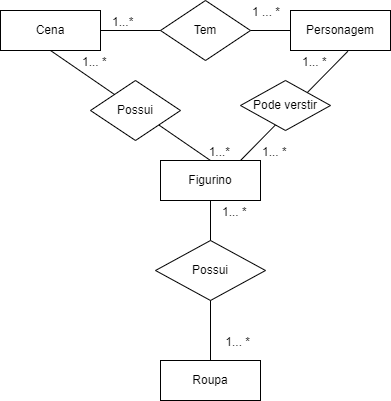

The diagram above was exported from draw.io. Its source (the exported page's mxGraphModel, read from the mxfile embedded in the PNG):
<mxGraphModel dx="1102" dy="593" grid="1" gridSize="10" guides="1" tooltips="1" connect="1" arrows="1" fold="1" page="1" pageScale="1" pageWidth="850" pageHeight="1100" math="0" shadow="0" extFonts="Permanent Marker^https://fonts.googleapis.com/css?family=Permanent+Marker">
  <root>
    <mxCell id="0" />
    <mxCell id="1" parent="0" />
    <mxCell id="2-qD7lKfnyMMdJNDfklZ-1" value="Cena" style="whiteSpace=wrap;html=1;align=center;" vertex="1" parent="1">
      <mxGeometry x="100" y="170" width="100" height="40" as="geometry" />
    </mxCell>
    <mxCell id="2-qD7lKfnyMMdJNDfklZ-3" value="Personagem" style="whiteSpace=wrap;html=1;align=center;" vertex="1" parent="1">
      <mxGeometry x="390" y="170" width="100" height="40" as="geometry" />
    </mxCell>
    <mxCell id="2-qD7lKfnyMMdJNDfklZ-4" value="" style="endArrow=none;html=1;rounded=0;exitX=1;exitY=0.5;exitDx=0;exitDy=0;entryX=0;entryY=0.5;entryDx=0;entryDy=0;" edge="1" parent="1" source="2-qD7lKfnyMMdJNDfklZ-1" target="2-qD7lKfnyMMdJNDfklZ-3">
      <mxGeometry relative="1" as="geometry">
        <mxPoint x="220" y="300" as="sourcePoint" />
        <mxPoint x="380" y="300" as="targetPoint" />
      </mxGeometry>
    </mxCell>
    <mxCell id="2-qD7lKfnyMMdJNDfklZ-5" value="1...*" style="resizable=0;html=1;align=left;verticalAlign=bottom;" connectable="0" vertex="1" parent="2-qD7lKfnyMMdJNDfklZ-4">
      <mxGeometry x="-1" relative="1" as="geometry">
        <mxPoint x="10" as="offset" />
      </mxGeometry>
    </mxCell>
    <mxCell id="2-qD7lKfnyMMdJNDfklZ-6" value="1 ... *" style="resizable=0;html=1;align=right;verticalAlign=bottom;" connectable="0" vertex="1" parent="2-qD7lKfnyMMdJNDfklZ-4">
      <mxGeometry x="1" relative="1" as="geometry">
        <mxPoint x="-10" y="-10" as="offset" />
      </mxGeometry>
    </mxCell>
    <mxCell id="2-qD7lKfnyMMdJNDfklZ-2" value="Tem" style="shape=rhombus;perimeter=rhombusPerimeter;whiteSpace=wrap;html=1;align=center;" vertex="1" parent="1">
      <mxGeometry x="260" y="160" width="90" height="60" as="geometry" />
    </mxCell>
    <mxCell id="2-qD7lKfnyMMdJNDfklZ-7" value="Roupa" style="whiteSpace=wrap;html=1;align=center;" vertex="1" parent="1">
      <mxGeometry x="260" y="520" width="100" height="40" as="geometry" />
    </mxCell>
    <mxCell id="2-qD7lKfnyMMdJNDfklZ-8" value="Figurino" style="whiteSpace=wrap;html=1;align=center;" vertex="1" parent="1">
      <mxGeometry x="260" y="320" width="100" height="40" as="geometry" />
    </mxCell>
    <mxCell id="2-qD7lKfnyMMdJNDfklZ-9" value="" style="endArrow=none;html=1;rounded=0;exitX=0.5;exitY=1;exitDx=0;exitDy=0;entryX=0.5;entryY=0;entryDx=0;entryDy=0;" edge="1" parent="1" source="2-qD7lKfnyMMdJNDfklZ-1" target="2-qD7lKfnyMMdJNDfklZ-8">
      <mxGeometry relative="1" as="geometry">
        <mxPoint x="220" y="300" as="sourcePoint" />
        <mxPoint x="380" y="300" as="targetPoint" />
      </mxGeometry>
    </mxCell>
    <mxCell id="2-qD7lKfnyMMdJNDfklZ-10" value="1... *" style="resizable=0;html=1;align=left;verticalAlign=bottom;" connectable="0" vertex="1" parent="2-qD7lKfnyMMdJNDfklZ-9">
      <mxGeometry x="-1" relative="1" as="geometry">
        <mxPoint x="30" y="20" as="offset" />
      </mxGeometry>
    </mxCell>
    <mxCell id="2-qD7lKfnyMMdJNDfklZ-11" value="1...*" style="resizable=0;html=1;align=right;verticalAlign=bottom;" connectable="0" vertex="1" parent="2-qD7lKfnyMMdJNDfklZ-9">
      <mxGeometry x="1" relative="1" as="geometry">
        <mxPoint x="20" as="offset" />
      </mxGeometry>
    </mxCell>
    <mxCell id="2-qD7lKfnyMMdJNDfklZ-12" value="Possui" style="shape=rhombus;perimeter=rhombusPerimeter;whiteSpace=wrap;html=1;align=center;" vertex="1" parent="1">
      <mxGeometry x="190" y="240" width="90" height="60" as="geometry" />
    </mxCell>
    <mxCell id="2-qD7lKfnyMMdJNDfklZ-13" value="" style="endArrow=none;html=1;rounded=0;entryX=0.573;entryY=1.021;entryDx=0;entryDy=0;entryPerimeter=0;" edge="1" parent="1" target="2-qD7lKfnyMMdJNDfklZ-3">
      <mxGeometry relative="1" as="geometry">
        <mxPoint x="340" y="320" as="sourcePoint" />
        <mxPoint x="445" y="220" as="targetPoint" />
      </mxGeometry>
    </mxCell>
    <mxCell id="2-qD7lKfnyMMdJNDfklZ-14" value="1... *" style="resizable=0;html=1;align=left;verticalAlign=bottom;" connectable="0" vertex="1" parent="2-qD7lKfnyMMdJNDfklZ-13">
      <mxGeometry x="-1" relative="1" as="geometry">
        <mxPoint x="20" as="offset" />
      </mxGeometry>
    </mxCell>
    <mxCell id="2-qD7lKfnyMMdJNDfklZ-16" value="1... *" style="resizable=0;html=1;align=left;verticalAlign=bottom;" connectable="0" vertex="1" parent="1">
      <mxGeometry x="400" y="230" as="geometry" />
    </mxCell>
    <mxCell id="2-qD7lKfnyMMdJNDfklZ-17" value="Pode verstir" style="shape=rhombus;perimeter=rhombusPerimeter;whiteSpace=wrap;html=1;align=center;" vertex="1" parent="1">
      <mxGeometry x="340" y="240" width="90" height="50" as="geometry" />
    </mxCell>
    <mxCell id="2-qD7lKfnyMMdJNDfklZ-18" value="" style="endArrow=none;html=1;rounded=0;exitX=0.5;exitY=1;exitDx=0;exitDy=0;entryX=0.5;entryY=0;entryDx=0;entryDy=0;" edge="1" parent="1" source="2-qD7lKfnyMMdJNDfklZ-8" target="2-qD7lKfnyMMdJNDfklZ-7">
      <mxGeometry relative="1" as="geometry">
        <mxPoint x="250" y="300" as="sourcePoint" />
        <mxPoint x="410" y="300" as="targetPoint" />
      </mxGeometry>
    </mxCell>
    <mxCell id="2-qD7lKfnyMMdJNDfklZ-19" value="1... *" style="resizable=0;html=1;align=left;verticalAlign=bottom;" connectable="0" vertex="1" parent="2-qD7lKfnyMMdJNDfklZ-18">
      <mxGeometry x="-1" relative="1" as="geometry">
        <mxPoint x="10" y="20" as="offset" />
      </mxGeometry>
    </mxCell>
    <mxCell id="2-qD7lKfnyMMdJNDfklZ-20" value="1... *" style="resizable=0;html=1;align=right;verticalAlign=bottom;" connectable="0" vertex="1" parent="2-qD7lKfnyMMdJNDfklZ-18">
      <mxGeometry x="1" relative="1" as="geometry">
        <mxPoint x="40" y="-10" as="offset" />
      </mxGeometry>
    </mxCell>
    <mxCell id="2-qD7lKfnyMMdJNDfklZ-21" value="Possui" style="shape=rhombus;perimeter=rhombusPerimeter;whiteSpace=wrap;html=1;align=center;" vertex="1" parent="1">
      <mxGeometry x="255" y="400" width="110" height="60" as="geometry" />
    </mxCell>
  </root>
</mxGraphModel>